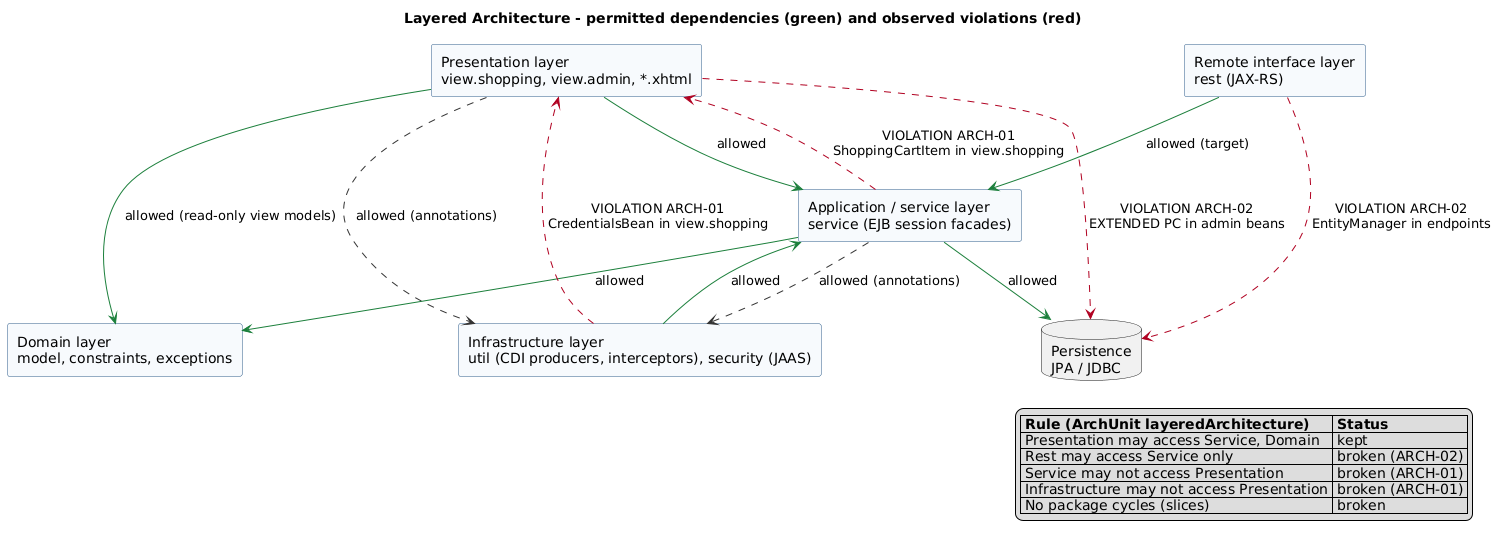

The diagram above was rendered by PlantUML. Its source (embedded in the PNG):
@startuml arch-07-layers-and-rules
' Layered architecture view with permitted dependencies (the rules an ArchUnit test would enforce)
skinparam shadowing false
skinparam defaultFontName "Helvetica"
skinparam rectangleBorderColor #2F5D8A
skinparam rectangleBackgroundColor #F7FAFD
skinparam ArrowColor #333333
title Layered Architecture - permitted dependencies (green) and observed violations (red)

rectangle "Presentation layer\nview.shopping, view.admin, *.xhtml" as P
rectangle "Remote interface layer\nrest (JAX-RS)" as R
rectangle "Application / service layer\nservice (EJB session facades)" as S
rectangle "Domain layer\nmodel, constraints, exceptions" as D
rectangle "Infrastructure layer\nutil (CDI producers, interceptors), security (JAAS)" as I
database "Persistence\nJPA / JDBC" as DB

P -[#1B7F3B]-> S : allowed
R -[#1B7F3B]-> S : allowed (target)
S -[#1B7F3B]-> D : allowed
S -[#1B7F3B]-> DB : allowed
P -[#1B7F3B]-> D : allowed (read-only view models)
I -[#1B7F3B]-> S : allowed
P ..> I : allowed (annotations)
S ..> I : allowed (annotations)

R -[#B00020,dashed]-> DB : VIOLATION ARCH-02\nEntityManager in endpoints
P -[#B00020,dashed]-> DB : VIOLATION ARCH-02\nEXTENDED PC in admin beans
S -[#B00020,dashed]-> P : VIOLATION ARCH-01\nShoppingCartItem in view.shopping
I -[#B00020,dashed]-> P : VIOLATION ARCH-01\nCredentialsBean in view.shopping

legend right
  |= Rule (ArchUnit layeredArchitecture) |= Status |
  | Presentation may access Service, Domain | kept |
  | Rest may access Service only | broken (ARCH-02) |
  | Service may not access Presentation | broken (ARCH-01) |
  | Infrastructure may not access Presentation | broken (ARCH-01) |
  | No package cycles (slices) | broken |
endlegend
@enduml